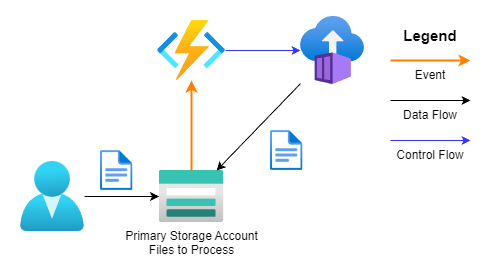

The diagram above was exported from draw.io. Its source (the exported page's mxGraphModel, read from the mxfile embedded in the PNG):
<mxGraphModel dx="602" dy="526" grid="1" gridSize="10" guides="1" tooltips="1" connect="1" arrows="1" fold="1" page="1" pageScale="1" pageWidth="850" pageHeight="1100" math="0" shadow="0">
  <root>
    <mxCell id="0" />
    <mxCell id="1" parent="0" />
    <mxCell id="21" value="" style="rounded=0;whiteSpace=wrap;html=1;strokeColor=none;" parent="1" vertex="1">
      <mxGeometry x="70" y="220" width="490" height="250" as="geometry" />
    </mxCell>
    <mxCell id="2" value="Primary Storage Account&lt;div&gt;Files to Process&lt;/div&gt;" style="image;aspect=fixed;html=1;points=[];align=center;fontSize=12;image=img/lib/azure2/storage/Storage_Accounts.svg;" parent="1" vertex="1">
      <mxGeometry x="228.5" y="390" width="65" height="52" as="geometry" />
    </mxCell>
    <mxCell id="3" value="" style="image;aspect=fixed;html=1;points=[];align=center;fontSize=12;image=img/lib/azure2/compute/Container_Instances.svg;" parent="1" vertex="1">
      <mxGeometry x="370" y="236" width="64" height="68" as="geometry" />
    </mxCell>
    <mxCell id="4" value="" style="image;aspect=fixed;html=1;points=[];align=center;fontSize=12;image=img/lib/azure2/compute/Function_Apps.svg;" parent="1" vertex="1">
      <mxGeometry x="227" y="240" width="68" height="60" as="geometry" />
    </mxCell>
    <mxCell id="5" value="" style="image;aspect=fixed;html=1;points=[];align=center;fontSize=12;image=img/lib/azure2/general/File.svg;" parent="1" vertex="1">
      <mxGeometry x="170" y="370" width="32.46" height="40" as="geometry" />
    </mxCell>
    <mxCell id="6" value="" style="image;aspect=fixed;html=1;points=[];align=center;fontSize=12;image=img/lib/azure2/identity/Users.svg;" parent="1" vertex="1">
      <mxGeometry x="90" y="381" width="64" height="70" as="geometry" />
    </mxCell>
    <mxCell id="7" value="" style="endArrow=classic;html=1;" parent="1" source="6" target="2" edge="1">
      <mxGeometry width="50" height="50" relative="1" as="geometry">
        <mxPoint x="300" y="570" as="sourcePoint" />
        <mxPoint x="350" y="520" as="targetPoint" />
      </mxGeometry>
    </mxCell>
    <mxCell id="8" value="" style="endArrow=classic;html=1;strokeColor=#FF8000;strokeWidth=2;" parent="1" source="2" target="4" edge="1">
      <mxGeometry width="50" height="50" relative="1" as="geometry">
        <mxPoint x="273" y="580" as="sourcePoint" />
        <mxPoint x="271" y="452" as="targetPoint" />
      </mxGeometry>
    </mxCell>
    <mxCell id="9" value="" style="endArrow=classic;html=1;strokeColor=#3333FF;" parent="1" source="4" target="3" edge="1">
      <mxGeometry width="50" height="50" relative="1" as="geometry">
        <mxPoint x="271" y="400" as="sourcePoint" />
        <mxPoint x="271" y="310" as="targetPoint" />
      </mxGeometry>
    </mxCell>
    <mxCell id="10" value="" style="image;aspect=fixed;html=1;points=[];align=center;fontSize=12;image=img/lib/azure2/general/File.svg;" parent="1" vertex="1">
      <mxGeometry x="340" y="350" width="32.46" height="40" as="geometry" />
    </mxCell>
    <mxCell id="11" value="" style="endArrow=classic;html=1;" parent="1" source="3" target="2" edge="1">
      <mxGeometry width="50" height="50" relative="1" as="geometry">
        <mxPoint x="305" y="280" as="sourcePoint" />
        <mxPoint x="380" y="280" as="targetPoint" />
      </mxGeometry>
    </mxCell>
    <mxCell id="12" value="" style="endArrow=classic;html=1;strokeColor=#FF8000;strokeWidth=2;" parent="1" edge="1">
      <mxGeometry width="50" height="50" relative="1" as="geometry">
        <mxPoint x="460" y="280" as="sourcePoint" />
        <mxPoint x="540" y="280" as="targetPoint" />
      </mxGeometry>
    </mxCell>
    <mxCell id="13" value="Event" style="text;html=1;align=center;verticalAlign=middle;whiteSpace=wrap;rounded=0;" parent="1" vertex="1">
      <mxGeometry x="460" y="280" width="80" height="30" as="geometry" />
    </mxCell>
    <mxCell id="14" value="Legend" style="text;html=1;align=center;verticalAlign=middle;whiteSpace=wrap;rounded=0;fontStyle=1;fontSize=15;" parent="1" vertex="1">
      <mxGeometry x="460" y="240" width="80" height="30" as="geometry" />
    </mxCell>
    <mxCell id="16" value="" style="endArrow=classic;html=1;" parent="1" edge="1">
      <mxGeometry width="50" height="50" relative="1" as="geometry">
        <mxPoint x="460" y="320" as="sourcePoint" />
        <mxPoint x="540" y="320" as="targetPoint" />
      </mxGeometry>
    </mxCell>
    <mxCell id="17" value="Data Flow" style="text;html=1;align=center;verticalAlign=middle;whiteSpace=wrap;rounded=0;" parent="1" vertex="1">
      <mxGeometry x="460" y="320" width="80" height="30" as="geometry" />
    </mxCell>
    <mxCell id="19" value="" style="endArrow=classic;html=1;strokeColor=#3333FF;" parent="1" edge="1">
      <mxGeometry width="50" height="50" relative="1" as="geometry">
        <mxPoint x="460" y="360" as="sourcePoint" />
        <mxPoint x="540" y="360" as="targetPoint" />
      </mxGeometry>
    </mxCell>
    <mxCell id="20" value="Control Flow" style="text;html=1;align=center;verticalAlign=middle;whiteSpace=wrap;rounded=0;" parent="1" vertex="1">
      <mxGeometry x="460" y="360" width="80" height="30" as="geometry" />
    </mxCell>
  </root>
</mxGraphModel>